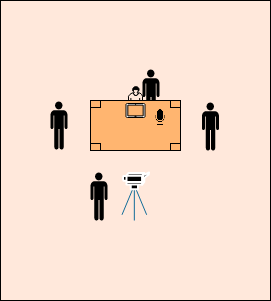

The diagram above was exported from draw.io. Its source (the exported page's mxGraphModel, read from the mxfile embedded in the PNG):
<mxGraphModel dx="1408" dy="787" grid="1" gridSize="10" guides="1" tooltips="1" connect="1" arrows="1" fold="1" page="1" pageScale="1" pageWidth="850" pageHeight="1100" math="0" shadow="0">
  <root>
    <mxCell id="0" />
    <mxCell id="1" parent="0" />
    <mxCell id="WuI9R2oo8feBTXGMXqS6-11" value="" style="rounded=0;whiteSpace=wrap;html=1;fillColor=#FFE8DB;" parent="1" vertex="1">
      <mxGeometry x="60" y="60" width="270" height="300" as="geometry" />
    </mxCell>
    <mxCell id="WuI9R2oo8feBTXGMXqS6-2" value="" style="shape=mxgraph.bpmn.user_task;html=1;outlineConnect=0;fillColor=#FFE8DB;" parent="1" vertex="1">
      <mxGeometry x="188" y="146" width="14" height="14" as="geometry" />
    </mxCell>
    <mxCell id="WuI9R2oo8feBTXGMXqS6-3" value="" style="shape=mxgraph.cisco.computers_and_peripherals.video_camera;html=1;dashed=0;fillColor=#000000;strokeColor=#ffffff;strokeWidth=2;verticalLabelPosition=bottom;verticalAlign=top" parent="1" vertex="1">
      <mxGeometry x="181.5" y="232" width="27" height="48" as="geometry" />
    </mxCell>
    <mxCell id="WuI9R2oo8feBTXGMXqS6-7" value="" style="shape=mxgraph.signs.people.man_1;html=1;fillColor=#000000;strokeColor=none;verticalLabelPosition=bottom;verticalAlign=top;align=center;" parent="1" vertex="1">
      <mxGeometry x="150" y="232" width="17" height="48" as="geometry" />
    </mxCell>
    <mxCell id="WuI9R2oo8feBTXGMXqS6-8" value="" style="shape=mxgraph.signs.people.man_1;html=1;fillColor=#000000;strokeColor=none;verticalLabelPosition=bottom;verticalAlign=top;align=center;" parent="1" vertex="1">
      <mxGeometry x="110" y="161" width="17" height="48" as="geometry" />
    </mxCell>
    <mxCell id="WuI9R2oo8feBTXGMXqS6-9" value="" style="shape=mxgraph.signs.people.man_1;html=1;fillColor=#000000;strokeColor=none;verticalLabelPosition=bottom;verticalAlign=top;align=center;" parent="1" vertex="1">
      <mxGeometry x="261.5" y="162" width="17" height="48" as="geometry" />
    </mxCell>
    <mxCell id="WuI9R2oo8feBTXGMXqS6-10" value="" style="shape=mxgraph.signs.people.man_1;html=1;fillColor=#000000;strokeColor=none;verticalLabelPosition=bottom;verticalAlign=top;align=center;" parent="1" vertex="1">
      <mxGeometry x="202" y="129" width="17" height="48" as="geometry" />
    </mxCell>
    <mxCell id="WuI9R2oo8feBTXGMXqS6-1" value="" style="verticalLabelPosition=bottom;html=1;verticalAlign=top;align=center;shape=mxgraph.floorplan.table;fillColor=#FFB570;" parent="1" vertex="1">
      <mxGeometry x="150" y="160" width="90" height="50" as="geometry" />
    </mxCell>
    <mxCell id="WuI9R2oo8feBTXGMXqS6-6" value="" style="shape=image;html=1;verticalAlign=top;verticalLabelPosition=bottom;labelBackgroundColor=#ffffff;imageAspect=0;aspect=fixed;image=https://cdn4.iconfinder.com/data/icons/ionicons/512/icon-ios7-mic-128.png;fillColor=#000000;" parent="1" vertex="1">
      <mxGeometry x="210.5" y="168" width="18" height="18" as="geometry" />
    </mxCell>
    <mxCell id="xnYrw8JOtYg0HP1TUfww-4" value="" style="pointerEvents=1;shadow=0;dashed=0;html=1;labelPosition=center;verticalLabelPosition=bottom;verticalAlign=top;outlineConnect=0;align=center;shape=mxgraph.office.devices.tablet_ipad;fillColor=#ffffff;" vertex="1" parent="1">
      <mxGeometry x="185.5" y="163" width="19" height="14" as="geometry" />
    </mxCell>
  </root>
</mxGraphModel>